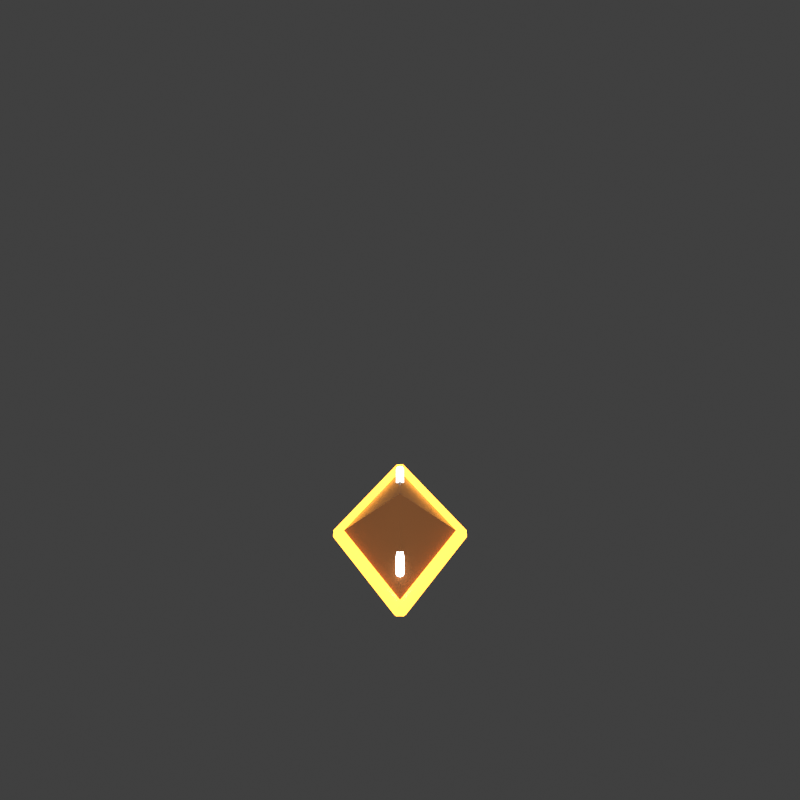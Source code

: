 # Source: shield_breaker.blend  (saved by Blender 4.0.36; exported with 4.5.12 LTS)
import bpy
from mathutils import Matrix  # noqa: F401  (used for matrix-valued properties, if any)

bpy.ops.wm.read_factory_settings(use_empty=True)
scene = bpy.context.scene
scene.name = 'Scene'

# ---- collections
col_collection = bpy.data.collections.new('Collection'); scene.collection.children.link(col_collection)

# ---- materials (node trees are filled in below, after node groups)
mat_richerdarkneonorangebody_readabilityhotfix_006 = bpy.data.materials.new('RicherDarkNeonOrangeBody_ReadabilityHotfix.006')
mat_richerdarkneonorangebody_readabilityhotfix_006.use_transparent_shadow = False
mat_orangeneontube_readabilityboost_033 = bpy.data.materials.new('OrangeNeonTube_ReadabilityBoost.033')
mat_orangeneontube_readabilityboost_033.use_transparent_shadow = False
mat_whitehotcore_readabilityboost_033 = bpy.data.materials.new('WhiteHotCore_ReadabilityBoost.033')
mat_whitehotcore_readabilityboost_033.use_transparent_shadow = False

# ---- material node trees
mat_richerdarkneonorangebody_readabilityhotfix_006.use_nodes = True; mat_richerdarkneonorangebody_readabilityhotfix_006.node_tree.nodes.clear()
_N = mat_richerdarkneonorangebody_readabilityhotfix_006.node_tree.nodes; _L = mat_richerdarkneonorangebody_readabilityhotfix_006.node_tree.links
n0 = _N.new('ShaderNodeBsdfPrincipled'); n0.name = 'Principled BSDF'; n0.location = (10, 300)
n0.inputs[0].default_value = (0.3, 0.115, 0.038, 1.0)
n0.inputs[2].default_value = 0.32
n0.inputs[3].default_value = 1.45
n0.inputs[27].default_value = (0.3, 0.115, 0.038, 1.0)
n0.inputs[28].default_value = 0.28
n1 = _N.new('ShaderNodeOutputMaterial'); n1.name = 'Material Output'; n1.location = (300, 300)
_L.new(n0.outputs[0], n1.inputs[0])
n1.is_active_output = True
mat_orangeneontube_readabilityboost_033.use_nodes = True; mat_orangeneontube_readabilityboost_033.node_tree.nodes.clear()
_N = mat_orangeneontube_readabilityboost_033.node_tree.nodes; _L = mat_orangeneontube_readabilityboost_033.node_tree.links
n0 = _N.new('ShaderNodeBsdfPrincipled'); n0.name = 'Principled BSDF'; n0.location = (10, 300)
n0.inputs[0].default_value = (1.0, 0.38, 0.04, 1.0)
n0.inputs[2].default_value = 0.16
n0.inputs[3].default_value = 1.45
n0.inputs[27].default_value = (1.0, 0.38, 0.04, 1.0)
n0.inputs[28].default_value = 4.15
n1 = _N.new('ShaderNodeOutputMaterial'); n1.name = 'Material Output'; n1.location = (300, 300)
_L.new(n0.outputs[0], n1.inputs[0])
n1.is_active_output = True
mat_whitehotcore_readabilityboost_033.use_nodes = True; mat_whitehotcore_readabilityboost_033.node_tree.nodes.clear()
_N = mat_whitehotcore_readabilityboost_033.node_tree.nodes; _L = mat_whitehotcore_readabilityboost_033.node_tree.links
n0 = _N.new('ShaderNodeBsdfPrincipled'); n0.name = 'Principled BSDF'; n0.location = (10, 300)
n0.inputs[0].default_value = (0.94, 1.0, 1.0, 1.0)
n0.inputs[2].default_value = 0.1
n0.inputs[3].default_value = 1.45
n0.inputs[27].default_value = (0.94, 1.0, 1.0, 1.0)
n0.inputs[28].default_value = 5.0
n1 = _N.new('ShaderNodeOutputMaterial'); n1.name = 'Material Output'; n1.location = (300, 300)
_L.new(n0.outputs[0], n1.inputs[0])
n1.is_active_output = True

# ---- world
world_world = bpy.data.worlds.new('World'); scene.world = world_world
world_world.use_nodes = True; world_world.node_tree.nodes.clear()
_N = world_world.node_tree.nodes; _L = world_world.node_tree.links
n0 = _N.new('ShaderNodeOutputWorld'); n0.name = 'World Output'; n0.location = (300, 300)
n1 = _N.new('ShaderNodeBackground'); n1.name = 'Background'; n1.location = (10, 300)
n1.inputs[0].default_value = (0.05088, 0.05088, 0.05088, 1.0)
_L.new(n1.outputs[0], n0.inputs[0])
n0.is_active_output = True
world_world.color = (0.05088, 0.05088, 0.05088)
world_world.use_sun_shadow = False
world_world.sun_shadow_jitter_overblur = 0.0

# ---- cameras
cam_camera_034 = bpy.data.cameras.new('Camera.034')

# ---- lights
light_area_033 = bpy.data.lights.new('Area.033', 'AREA')
light_area_033.transmission_factor = 0.0
light_area_033.energy = 180.0
light_area_033.shadow_maximum_resolution = 0.006
light_area_033.use_absolute_resolution = True
light_area_033.size = 5.0
light_area_033.size_y = 1.0

# ---- meshes
me_shieldbreakerheavyhammershardmesh = bpy.data.meshes.new('ShieldBreakerHeavyHammerShardMesh')
me_shieldbreakerheavyhammershardmesh.from_pydata([(0.0, 0.0, 0.3), (0.38, 0.0, 0.0), (0.0, 0.72, 0.0), (-0.38, 0.0, 0.0), (0.0, -0.72, 0.0), (0.0, 0.0, -0.3)], [], [(0, 1, 2), (0, 2, 3), (0, 3, 4), (0, 4, 1), (5, 2, 1), (5, 3, 2), (5, 4, 3), (5, 1, 4)])
me_shieldbreakerheavyhammershardmesh.materials.append(mat_richerdarkneonorangebody_readabilityhotfix_006)
me_shieldbreakerheavyhammershardmesh.update()
me_cylinder_340 = bpy.data.meshes.new('Cylinder.340')
me_cylinder_340.from_pydata([(0.0, 0.04, -0.4071), (0.0, 0.04, 0.4071), (0.02351, 0.03236, -0.4071), (0.02351, 0.03236, 0.4071), (0.03804, 0.01236, -0.4071), (0.03804, 0.01236, 0.4071), (0.03804, -0.01236, -0.4071), (0.03804, -0.01236, 0.4071), (0.02351, -0.03236, -0.4071), (0.02351, -0.03236, 0.4071), (0.0, -0.04, -0.4071), (0.0, -0.04, 0.4071), (-0.02351, -0.03236, -0.4071), (-0.02351, -0.03236, 0.4071), (-0.03804, -0.01236, -0.4071), (-0.03804, -0.01236, 0.4071), (-0.03804, 0.01236, -0.4071), (-0.03804, 0.01236, 0.4071), (-0.02351, 0.03236, -0.4071), (-0.02351, 0.03236, 0.4071)], [], [(0, 1, 3, 2), (2, 3, 5, 4), (4, 5, 7, 6), (6, 7, 9, 8), (8, 9, 11, 10), (10, 11, 13, 12), (12, 13, 15, 14), (14, 15, 17, 16), (3, 1, 19, 17, 15, 13, 11, 9, 7, 5), (16, 17, 19, 18), (18, 19, 1, 0), (0, 2, 4, 6, 8, 10, 12, 14, 16, 18)])
_uv = me_cylinder_340.uv_layers.new(name='UVMap')
_uv.uv.foreach_set('vector', [1.0, 0.5, 1.0, 1.0, 0.9, 1.0, 0.9, 0.5, 0.9, 0.5, 0.9, 1.0, 0.8, 1.0, 0.8, 0.5, 0.8, 0.5, 0.8, 1.0, 0.7, 1.0, 0.7, 0.5, 0.7, 0.5, 0.7, 1.0, 0.6, 1.0, 0.6, 0.5, 0.6, 0.5, 0.6, 1.0, 0.5, 1.0, 0.5, 0.5, 0.5, 0.5, 0.5, 1.0, 0.4, 1.0, 0.4, 0.5, 0.4, 0.5, 0.4, 1.0, 0.3, 1.0, 0.3, 0.5, 0.3, 0.5, 0.3, 1.0, 0.2, 1.0, 0.2, 0.5, 0.3911, 0.4442, 0.25, 0.49, 0.1089, 0.4442, 0.02175, 0.3242, 0.02175, 0.1758, 0.1089, 0.05584, 0.25, 0.01, 0.3911, 0.05584, 0.4783, 0.1758, 0.4783, 0.3242, 0.2, 0.5, 0.2, 1.0, 0.1, 1.0, 0.1, 0.5, 0.1, 0.5, 0.1, 1.0, -7.451e-08, 1.0, -7.451e-08, 0.5, 0.75, 0.49, 0.8911, 0.4442, 0.9783, 0.3242, 0.9783, 0.1758, 0.8911, 0.05584, 0.75, 0.01, 0.6089, 0.05584, 0.5217, 0.1758, 0.5217, 0.3242, 0.6089, 0.4442])
me_cylinder_340.materials.append(mat_orangeneontube_readabilityboost_033)
me_cylinder_340.update()
me_cylinder_341 = bpy.data.meshes.new('Cylinder.341')
me_cylinder_341.from_pydata([(0.0, 0.04, -0.4071), (0.0, 0.04, 0.4071), (0.02351, 0.03236, -0.4071), (0.02351, 0.03236, 0.4071), (0.03804, 0.01236, -0.4071), (0.03804, 0.01236, 0.4071), (0.03804, -0.01236, -0.4071), (0.03804, -0.01236, 0.4071), (0.02351, -0.03236, -0.4071), (0.02351, -0.03236, 0.4071), (0.0, -0.04, -0.4071), (0.0, -0.04, 0.4071), (-0.02351, -0.03236, -0.4071), (-0.02351, -0.03236, 0.4071), (-0.03804, -0.01236, -0.4071), (-0.03804, -0.01236, 0.4071), (-0.03804, 0.01236, -0.4071), (-0.03804, 0.01236, 0.4071), (-0.02351, 0.03236, -0.4071), (-0.02351, 0.03236, 0.4071)], [], [(0, 1, 3, 2), (2, 3, 5, 4), (4, 5, 7, 6), (6, 7, 9, 8), (8, 9, 11, 10), (10, 11, 13, 12), (12, 13, 15, 14), (14, 15, 17, 16), (3, 1, 19, 17, 15, 13, 11, 9, 7, 5), (16, 17, 19, 18), (18, 19, 1, 0), (0, 2, 4, 6, 8, 10, 12, 14, 16, 18)])
_uv = me_cylinder_341.uv_layers.new(name='UVMap')
_uv.uv.foreach_set('vector', [1.0, 0.5, 1.0, 1.0, 0.9, 1.0, 0.9, 0.5, 0.9, 0.5, 0.9, 1.0, 0.8, 1.0, 0.8, 0.5, 0.8, 0.5, 0.8, 1.0, 0.7, 1.0, 0.7, 0.5, 0.7, 0.5, 0.7, 1.0, 0.6, 1.0, 0.6, 0.5, 0.6, 0.5, 0.6, 1.0, 0.5, 1.0, 0.5, 0.5, 0.5, 0.5, 0.5, 1.0, 0.4, 1.0, 0.4, 0.5, 0.4, 0.5, 0.4, 1.0, 0.3, 1.0, 0.3, 0.5, 0.3, 0.5, 0.3, 1.0, 0.2, 1.0, 0.2, 0.5, 0.3911, 0.4442, 0.25, 0.49, 0.1089, 0.4442, 0.02175, 0.3242, 0.02175, 0.1758, 0.1089, 0.05584, 0.25, 0.01, 0.3911, 0.05584, 0.4783, 0.1758, 0.4783, 0.3242, 0.2, 0.5, 0.2, 1.0, 0.1, 1.0, 0.1, 0.5, 0.1, 0.5, 0.1, 1.0, -7.451e-08, 1.0, -7.451e-08, 0.5, 0.75, 0.49, 0.8911, 0.4442, 0.9783, 0.3242, 0.9783, 0.1758, 0.8911, 0.05584, 0.75, 0.01, 0.6089, 0.05584, 0.5217, 0.1758, 0.5217, 0.3242, 0.6089, 0.4442])
me_cylinder_341.materials.append(mat_orangeneontube_readabilityboost_033)
me_cylinder_341.update()
me_cylinder_342 = bpy.data.meshes.new('Cylinder.342')
me_cylinder_342.from_pydata([(0.0, 0.04, -0.4071), (0.0, 0.04, 0.4071), (0.02351, 0.03236, -0.4071), (0.02351, 0.03236, 0.4071), (0.03804, 0.01236, -0.4071), (0.03804, 0.01236, 0.4071), (0.03804, -0.01236, -0.4071), (0.03804, -0.01236, 0.4071), (0.02351, -0.03236, -0.4071), (0.02351, -0.03236, 0.4071), (0.0, -0.04, -0.4071), (0.0, -0.04, 0.4071), (-0.02351, -0.03236, -0.4071), (-0.02351, -0.03236, 0.4071), (-0.03804, -0.01236, -0.4071), (-0.03804, -0.01236, 0.4071), (-0.03804, 0.01236, -0.4071), (-0.03804, 0.01236, 0.4071), (-0.02351, 0.03236, -0.4071), (-0.02351, 0.03236, 0.4071)], [], [(0, 1, 3, 2), (2, 3, 5, 4), (4, 5, 7, 6), (6, 7, 9, 8), (8, 9, 11, 10), (10, 11, 13, 12), (12, 13, 15, 14), (14, 15, 17, 16), (3, 1, 19, 17, 15, 13, 11, 9, 7, 5), (16, 17, 19, 18), (18, 19, 1, 0), (0, 2, 4, 6, 8, 10, 12, 14, 16, 18)])
_uv = me_cylinder_342.uv_layers.new(name='UVMap')
_uv.uv.foreach_set('vector', [1.0, 0.5, 1.0, 1.0, 0.9, 1.0, 0.9, 0.5, 0.9, 0.5, 0.9, 1.0, 0.8, 1.0, 0.8, 0.5, 0.8, 0.5, 0.8, 1.0, 0.7, 1.0, 0.7, 0.5, 0.7, 0.5, 0.7, 1.0, 0.6, 1.0, 0.6, 0.5, 0.6, 0.5, 0.6, 1.0, 0.5, 1.0, 0.5, 0.5, 0.5, 0.5, 0.5, 1.0, 0.4, 1.0, 0.4, 0.5, 0.4, 0.5, 0.4, 1.0, 0.3, 1.0, 0.3, 0.5, 0.3, 0.5, 0.3, 1.0, 0.2, 1.0, 0.2, 0.5, 0.3911, 0.4442, 0.25, 0.49, 0.1089, 0.4442, 0.02175, 0.3242, 0.02175, 0.1758, 0.1089, 0.05584, 0.25, 0.01, 0.3911, 0.05584, 0.4783, 0.1758, 0.4783, 0.3242, 0.2, 0.5, 0.2, 1.0, 0.1, 1.0, 0.1, 0.5, 0.1, 0.5, 0.1, 1.0, -7.451e-08, 1.0, -7.451e-08, 0.5, 0.75, 0.49, 0.8911, 0.4442, 0.9783, 0.3242, 0.9783, 0.1758, 0.8911, 0.05584, 0.75, 0.01, 0.6089, 0.05584, 0.5217, 0.1758, 0.5217, 0.3242, 0.6089, 0.4442])
me_cylinder_342.materials.append(mat_orangeneontube_readabilityboost_033)
me_cylinder_342.update()
me_cylinder_343 = bpy.data.meshes.new('Cylinder.343')
me_cylinder_343.from_pydata([(0.0, 0.04, -0.4071), (0.0, 0.04, 0.4071), (0.02351, 0.03236, -0.4071), (0.02351, 0.03236, 0.4071), (0.03804, 0.01236, -0.4071), (0.03804, 0.01236, 0.4071), (0.03804, -0.01236, -0.4071), (0.03804, -0.01236, 0.4071), (0.02351, -0.03236, -0.4071), (0.02351, -0.03236, 0.4071), (0.0, -0.04, -0.4071), (0.0, -0.04, 0.4071), (-0.02351, -0.03236, -0.4071), (-0.02351, -0.03236, 0.4071), (-0.03804, -0.01236, -0.4071), (-0.03804, -0.01236, 0.4071), (-0.03804, 0.01236, -0.4071), (-0.03804, 0.01236, 0.4071), (-0.02351, 0.03236, -0.4071), (-0.02351, 0.03236, 0.4071)], [], [(0, 1, 3, 2), (2, 3, 5, 4), (4, 5, 7, 6), (6, 7, 9, 8), (8, 9, 11, 10), (10, 11, 13, 12), (12, 13, 15, 14), (14, 15, 17, 16), (3, 1, 19, 17, 15, 13, 11, 9, 7, 5), (16, 17, 19, 18), (18, 19, 1, 0), (0, 2, 4, 6, 8, 10, 12, 14, 16, 18)])
_uv = me_cylinder_343.uv_layers.new(name='UVMap')
_uv.uv.foreach_set('vector', [1.0, 0.5, 1.0, 1.0, 0.9, 1.0, 0.9, 0.5, 0.9, 0.5, 0.9, 1.0, 0.8, 1.0, 0.8, 0.5, 0.8, 0.5, 0.8, 1.0, 0.7, 1.0, 0.7, 0.5, 0.7, 0.5, 0.7, 1.0, 0.6, 1.0, 0.6, 0.5, 0.6, 0.5, 0.6, 1.0, 0.5, 1.0, 0.5, 0.5, 0.5, 0.5, 0.5, 1.0, 0.4, 1.0, 0.4, 0.5, 0.4, 0.5, 0.4, 1.0, 0.3, 1.0, 0.3, 0.5, 0.3, 0.5, 0.3, 1.0, 0.2, 1.0, 0.2, 0.5, 0.3911, 0.4442, 0.25, 0.49, 0.1089, 0.4442, 0.02175, 0.3242, 0.02175, 0.1758, 0.1089, 0.05584, 0.25, 0.01, 0.3911, 0.05584, 0.4783, 0.1758, 0.4783, 0.3242, 0.2, 0.5, 0.2, 1.0, 0.1, 1.0, 0.1, 0.5, 0.1, 0.5, 0.1, 1.0, -7.451e-08, 1.0, -7.451e-08, 0.5, 0.75, 0.49, 0.8911, 0.4442, 0.9783, 0.3242, 0.9783, 0.1758, 0.8911, 0.05584, 0.75, 0.01, 0.6089, 0.05584, 0.5217, 0.1758, 0.5217, 0.3242, 0.6089, 0.4442])
me_cylinder_343.materials.append(mat_orangeneontube_readabilityboost_033)
me_cylinder_343.update()
me_cylinder_344 = bpy.data.meshes.new('Cylinder.344')
me_cylinder_344.from_pydata([(0.0, 0.025, -0.54), (0.0, 0.025, 0.54), (0.01768, 0.01768, -0.54), (0.01768, 0.01768, 0.54), (0.025, 0.0, -0.54), (0.025, 0.0, 0.54), (0.01768, -0.01768, -0.54), (0.01768, -0.01768, 0.54), (0.0, -0.025, -0.54), (0.0, -0.025, 0.54), (-0.01768, -0.01768, -0.54), (-0.01768, -0.01768, 0.54), (-0.025, 0.0, -0.54), (-0.025, 0.0, 0.54), (-0.01768, 0.01768, -0.54), (-0.01768, 0.01768, 0.54)], [], [(0, 1, 3, 2), (2, 3, 5, 4), (4, 5, 7, 6), (6, 7, 9, 8), (8, 9, 11, 10), (10, 11, 13, 12), (3, 1, 15, 13, 11, 9, 7, 5), (12, 13, 15, 14), (14, 15, 1, 0), (0, 2, 4, 6, 8, 10, 12, 14)])
_uv = me_cylinder_344.uv_layers.new(name='UVMap')
_uv.uv.foreach_set('vector', [1.0, 0.5, 1.0, 1.0, 0.875, 1.0, 0.875, 0.5, 0.875, 0.5, 0.875, 1.0, 0.75, 1.0, 0.75, 0.5, 0.75, 0.5, 0.75, 1.0, 0.625, 1.0, 0.625, 0.5, 0.625, 0.5, 0.625, 1.0, 0.5, 1.0, 0.5, 0.5, 0.5, 0.5, 0.5, 1.0, 0.375, 1.0, 0.375, 0.5, 0.375, 0.5, 0.375, 1.0, 0.25, 1.0, 0.25, 0.5, 0.4197, 0.4197, 0.25, 0.49, 0.08029, 0.4197, 0.01, 0.25, 0.08029, 0.08029, 0.25, 0.01, 0.4197, 0.08029, 0.49, 0.25, 0.25, 0.5, 0.25, 1.0, 0.125, 1.0, 0.125, 0.5, 0.125, 0.5, 0.125, 1.0, 0.0, 1.0, 0.0, 0.5, 0.75, 0.49, 0.9197, 0.4197, 0.99, 0.25, 0.9197, 0.08029, 0.75, 0.01, 0.5803, 0.08029, 0.51, 0.25, 0.5803, 0.4197])
me_cylinder_344.materials.append(mat_whitehotcore_readabilityboost_033)
me_cylinder_344.update()

# ---- objects
ob_shieldbreakerheavyhammershard = bpy.data.objects.new('ShieldBreakerHeavyHammerShard', me_shieldbreakerheavyhammershardmesh)
ob_shieldbreakerorangeedge0 = bpy.data.objects.new('ShieldBreakerOrangeEdge0', me_cylinder_340)
ob_shieldbreakerorangeedge1 = bpy.data.objects.new('ShieldBreakerOrangeEdge1', me_cylinder_341)
ob_shieldbreakerorangeedge2 = bpy.data.objects.new('ShieldBreakerOrangeEdge2', me_cylinder_342)
ob_shieldbreakerorangeedge3 = bpy.data.objects.new('ShieldBreakerOrangeEdge3', me_cylinder_343)
ob_shieldbreakerwhitestrikecore = bpy.data.objects.new('ShieldBreakerWhiteStrikeCore', me_cylinder_344)
ob_softtoparealight = bpy.data.objects.new('SoftTopAreaLight', light_area_033)
ob_camera = bpy.data.objects.new('Camera', cam_camera_034)
ob_assetroot_shield_breaker = bpy.data.objects.new('AssetRoot_shield_breaker', None)

# ---- transforms, parenting, visibility, modifiers, constraints
ob_shieldbreakerheavyhammershard.parent = ob_assetroot_shield_breaker
ob_shieldbreakerheavyhammershard.location = (0.0, 0.0, 0.0)
ob_shieldbreakerheavyhammershard.scale = (1.08, 1.08, 1.08)
ob_shieldbreakerorangeedge0.parent = ob_assetroot_shield_breaker
ob_shieldbreakerorangeedge0.location = (0.2052, 0.3888, 0.0)
ob_shieldbreakerorangeedge0.rotation_euler = (1.571, -4.072e-08, 0.4856)
ob_shieldbreakerorangeedge0.scale = (1.08, 1.08, 1.08)
ob_shieldbreakerorangeedge1.parent = ob_assetroot_shield_breaker
ob_shieldbreakerorangeedge1.location = (0.2052, -0.3888, 0.0)
ob_shieldbreakerorangeedge1.rotation_euler = (1.571, 4.072e-08, -0.4856)
ob_shieldbreakerorangeedge1.scale = (1.08, 1.08, 1.08)
ob_shieldbreakerorangeedge2.parent = ob_assetroot_shield_breaker
ob_shieldbreakerorangeedge2.location = (-0.2052, -0.3888, 0.0)
ob_shieldbreakerorangeedge2.rotation_euler = (1.571, -8.163e-08, -2.656)
ob_shieldbreakerorangeedge2.scale = (1.08, 1.08, 1.08)
ob_shieldbreakerorangeedge3.parent = ob_assetroot_shield_breaker
ob_shieldbreakerorangeedge3.location = (-0.2052, 0.3888, 0.0)
ob_shieldbreakerorangeedge3.rotation_euler = (1.571, 8.163e-08, 2.656)
ob_shieldbreakerorangeedge3.scale = (1.08, 1.08, 1.08)
ob_shieldbreakerwhitestrikecore.parent = ob_assetroot_shield_breaker
ob_shieldbreakerwhitestrikecore.location = (0.0, 0.0, 0.1296)
ob_shieldbreakerwhitestrikecore.rotation_euler = (1.571, -8.742e-08, 3.142)
ob_shieldbreakerwhitestrikecore.scale = (1.08, 1.08, 1.08)
ob_softtoparealight.parent = ob_assetroot_shield_breaker
ob_softtoparealight.location = (0.0, -4.0, 5.0)
ob_camera.parent = ob_assetroot_shield_breaker
ob_camera.location = (0.0, -6.0, 4.5)
ob_camera.rotation_euler = (1.047, 0.0, 0.0)
ob_assetroot_shield_breaker.location = (0.0, 0.0, 0.0)

# ---- collection membership
col_collection.objects.link(ob_shieldbreakerheavyhammershard)
col_collection.objects.link(ob_shieldbreakerorangeedge0)
col_collection.objects.link(ob_shieldbreakerorangeedge1)
col_collection.objects.link(ob_shieldbreakerorangeedge2)
col_collection.objects.link(ob_shieldbreakerorangeedge3)
col_collection.objects.link(ob_shieldbreakerwhitestrikecore)
col_collection.objects.link(ob_softtoparealight)
col_collection.objects.link(ob_camera)
col_collection.objects.link(ob_assetroot_shield_breaker)

# ---- scene / render settings (as saved in the file)
scene.camera = ob_camera
scene.frame_start = 1; scene.frame_end = 250; scene.frame_set(1)
scene.render.engine = 'BLENDER_EEVEE_NEXT'
scene.render.resolution_x = 512
scene.render.resolution_y = 512
scene.render.film_transparent = True
scene.cycles.sampling_pattern = 'TABULATED_SOBOL'
scene.view_settings.look = 'Medium High Contrast'
scene.view_settings.view_transform = 'Standard'
bpy.context.view_layer.update()
